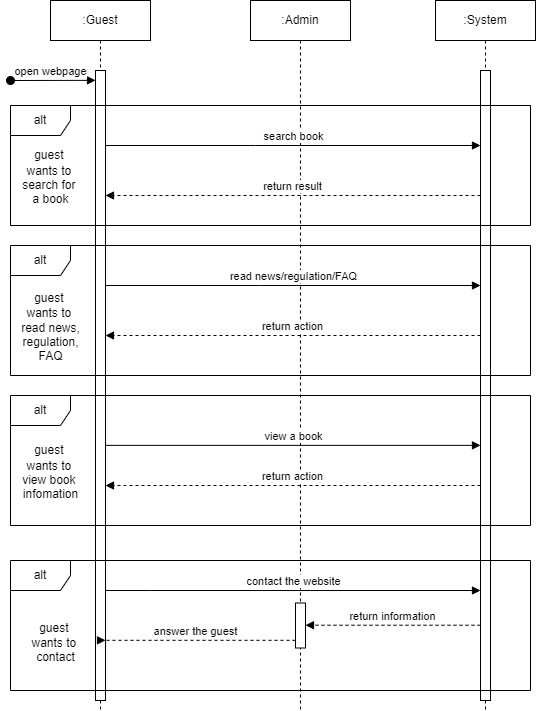

The diagram above was exported from draw.io. Its source (the exported page's mxGraphModel, read from the mxfile embedded in the PNG):
<mxGraphModel dx="1594" dy="383" grid="1" gridSize="10" guides="1" tooltips="1" connect="1" arrows="1" fold="1" page="1" pageScale="1" pageWidth="850" pageHeight="1100" math="0" shadow="0">
  <root>
    <mxCell id="0" />
    <mxCell id="1" parent="0" />
    <mxCell id="aM9ryv3xv72pqoxQDRHE-1" value=":Guest" style="shape=umlLifeline;perimeter=lifelinePerimeter;whiteSpace=wrap;html=1;container=0;dropTarget=0;collapsible=0;recursiveResize=0;outlineConnect=0;portConstraint=eastwest;newEdgeStyle={&quot;edgeStyle&quot;:&quot;elbowEdgeStyle&quot;,&quot;elbow&quot;:&quot;vertical&quot;,&quot;curved&quot;:0,&quot;rounded&quot;:0};" parent="1" vertex="1">
      <mxGeometry x="40" y="40" width="100" height="710" as="geometry" />
    </mxCell>
    <mxCell id="aM9ryv3xv72pqoxQDRHE-2" value="" style="html=1;points=[];perimeter=orthogonalPerimeter;outlineConnect=0;targetShapes=umlLifeline;portConstraint=eastwest;newEdgeStyle={&quot;edgeStyle&quot;:&quot;elbowEdgeStyle&quot;,&quot;elbow&quot;:&quot;vertical&quot;,&quot;curved&quot;:0,&quot;rounded&quot;:0};" parent="aM9ryv3xv72pqoxQDRHE-1" vertex="1">
      <mxGeometry x="45" y="70" width="10" height="630" as="geometry" />
    </mxCell>
    <mxCell id="aM9ryv3xv72pqoxQDRHE-3" value="open webpage" style="html=1;verticalAlign=bottom;startArrow=oval;endArrow=block;startSize=8;edgeStyle=elbowEdgeStyle;elbow=vertical;curved=0;rounded=0;" parent="aM9ryv3xv72pqoxQDRHE-1" edge="1">
      <mxGeometry x="-0.0588" relative="1" as="geometry">
        <mxPoint x="-40" y="80" as="sourcePoint" />
        <mxPoint x="45" y="80" as="targetPoint" />
        <mxPoint as="offset" />
      </mxGeometry>
    </mxCell>
    <mxCell id="aM9ryv3xv72pqoxQDRHE-5" value=":Admin" style="shape=umlLifeline;perimeter=lifelinePerimeter;whiteSpace=wrap;html=1;container=0;dropTarget=0;collapsible=0;recursiveResize=0;outlineConnect=0;portConstraint=eastwest;newEdgeStyle={&quot;edgeStyle&quot;:&quot;elbowEdgeStyle&quot;,&quot;elbow&quot;:&quot;vertical&quot;,&quot;curved&quot;:0,&quot;rounded&quot;:0};" parent="1" vertex="1">
      <mxGeometry x="240" y="40" width="100" height="710" as="geometry" />
    </mxCell>
    <mxCell id="RyzKkuVm5qdQYxx34m3u-1" value=":System" style="shape=umlLifeline;perimeter=lifelinePerimeter;whiteSpace=wrap;html=1;container=0;dropTarget=0;collapsible=0;recursiveResize=0;outlineConnect=0;portConstraint=eastwest;newEdgeStyle={&quot;edgeStyle&quot;:&quot;elbowEdgeStyle&quot;,&quot;elbow&quot;:&quot;vertical&quot;,&quot;curved&quot;:0,&quot;rounded&quot;:0};" vertex="1" parent="1">
      <mxGeometry x="425" y="40" width="100" height="710" as="geometry" />
    </mxCell>
    <mxCell id="RyzKkuVm5qdQYxx34m3u-2" value="" style="html=1;points=[];perimeter=orthogonalPerimeter;outlineConnect=0;targetShapes=umlLifeline;portConstraint=eastwest;newEdgeStyle={&quot;edgeStyle&quot;:&quot;elbowEdgeStyle&quot;,&quot;elbow&quot;:&quot;vertical&quot;,&quot;curved&quot;:0,&quot;rounded&quot;:0};" vertex="1" parent="RyzKkuVm5qdQYxx34m3u-1">
      <mxGeometry x="45" y="70" width="10" height="630" as="geometry" />
    </mxCell>
    <mxCell id="RyzKkuVm5qdQYxx34m3u-11" value="alt" style="shape=umlFrame;whiteSpace=wrap;html=1;pointerEvents=0;" vertex="1" parent="1">
      <mxGeometry y="145" width="520" height="120" as="geometry" />
    </mxCell>
    <mxCell id="RyzKkuVm5qdQYxx34m3u-12" value="search book" style="html=1;verticalAlign=bottom;endArrow=block;edgeStyle=elbowEdgeStyle;elbow=vertical;curved=0;rounded=0;" edge="1" parent="1" target="RyzKkuVm5qdQYxx34m3u-2">
      <mxGeometry relative="1" as="geometry">
        <mxPoint x="95" y="185" as="sourcePoint" />
        <Array as="points">
          <mxPoint x="245" y="185" />
          <mxPoint x="95" y="195" />
        </Array>
        <mxPoint x="285" y="185" as="targetPoint" />
        <mxPoint as="offset" />
      </mxGeometry>
    </mxCell>
    <mxCell id="RyzKkuVm5qdQYxx34m3u-13" value="&lt;font style=&quot;font-size: 12px;&quot;&gt;guest&amp;nbsp;&lt;/font&gt;&lt;div style=&quot;font-size: 12px;&quot;&gt;&lt;font style=&quot;font-size: 12px;&quot;&gt;wants&amp;nbsp;&lt;span style=&quot;background-color: initial;&quot;&gt;to&amp;nbsp;&lt;/span&gt;&lt;/font&gt;&lt;div style=&quot;&quot;&gt;&lt;div style=&quot;&quot;&gt;&lt;font style=&quot;font-size: 12px;&quot;&gt;search for&amp;nbsp;&lt;/font&gt;&lt;/div&gt;&lt;div style=&quot;&quot;&gt;&lt;span style=&quot;background-color: initial;&quot;&gt;a book&lt;/span&gt;&lt;/div&gt;&lt;/div&gt;&lt;/div&gt;" style="text;html=1;align=center;verticalAlign=middle;resizable=0;points=[];autosize=1;strokeColor=none;fillColor=none;fontSize=16;" vertex="1" parent="1">
      <mxGeometry y="175" width="80" height="80" as="geometry" />
    </mxCell>
    <mxCell id="RyzKkuVm5qdQYxx34m3u-14" value="return result" style="html=1;verticalAlign=bottom;endArrow=block;edgeStyle=elbowEdgeStyle;elbow=vertical;curved=0;rounded=0;dashed=1;" edge="1" parent="1" source="RyzKkuVm5qdQYxx34m3u-2">
      <mxGeometry x="0.0021" relative="1" as="geometry">
        <mxPoint x="285" y="235" as="sourcePoint" />
        <Array as="points">
          <mxPoint x="100" y="235" />
          <mxPoint x="250" y="225" />
        </Array>
        <mxPoint x="95" y="235" as="targetPoint" />
        <mxPoint as="offset" />
      </mxGeometry>
    </mxCell>
    <mxCell id="RyzKkuVm5qdQYxx34m3u-15" value="alt" style="shape=umlFrame;whiteSpace=wrap;html=1;pointerEvents=0;" vertex="1" parent="1">
      <mxGeometry y="285" width="520" height="130" as="geometry" />
    </mxCell>
    <mxCell id="RyzKkuVm5qdQYxx34m3u-17" value="&lt;font style=&quot;font-size: 12px;&quot;&gt;guest&amp;nbsp;&lt;/font&gt;&lt;div style=&quot;font-size: 12px;&quot;&gt;&lt;font style=&quot;font-size: 12px;&quot;&gt;wants&amp;nbsp;&lt;span style=&quot;background-color: initial;&quot;&gt;to&amp;nbsp;&lt;/span&gt;&lt;/font&gt;&lt;div style=&quot;&quot;&gt;&lt;div style=&quot;&quot;&gt;read news,&lt;/div&gt;&lt;div style=&quot;&quot;&gt;regulation,&lt;/div&gt;&lt;div style=&quot;&quot;&gt;FAQ&lt;/div&gt;&lt;/div&gt;&lt;/div&gt;" style="text;html=1;align=center;verticalAlign=middle;resizable=0;points=[];autosize=1;strokeColor=none;fillColor=none;fontSize=16;" vertex="1" parent="1">
      <mxGeometry y="320" width="80" height="90" as="geometry" />
    </mxCell>
    <mxCell id="RyzKkuVm5qdQYxx34m3u-18" value="read news/regulation/FAQ" style="html=1;verticalAlign=bottom;endArrow=block;edgeStyle=elbowEdgeStyle;elbow=vertical;curved=0;rounded=0;" edge="1" parent="1" target="RyzKkuVm5qdQYxx34m3u-2">
      <mxGeometry relative="1" as="geometry">
        <mxPoint x="95" y="325" as="sourcePoint" />
        <Array as="points">
          <mxPoint x="250" y="325" />
          <mxPoint x="100" y="335" />
        </Array>
        <mxPoint x="285" y="325" as="targetPoint" />
        <mxPoint as="offset" />
      </mxGeometry>
    </mxCell>
    <mxCell id="RyzKkuVm5qdQYxx34m3u-19" value="return action" style="html=1;verticalAlign=bottom;endArrow=block;edgeStyle=elbowEdgeStyle;elbow=vertical;curved=0;rounded=0;dashed=1;" edge="1" parent="1" source="RyzKkuVm5qdQYxx34m3u-2">
      <mxGeometry x="0.0021" relative="1" as="geometry">
        <mxPoint x="285" y="375" as="sourcePoint" />
        <Array as="points">
          <mxPoint x="110" y="375" />
          <mxPoint x="260" y="365" />
        </Array>
        <mxPoint x="95" y="375" as="targetPoint" />
        <mxPoint as="offset" />
      </mxGeometry>
    </mxCell>
    <mxCell id="RyzKkuVm5qdQYxx34m3u-20" value="alt" style="shape=umlFrame;whiteSpace=wrap;html=1;pointerEvents=0;" vertex="1" parent="1">
      <mxGeometry y="435" width="520" height="130" as="geometry" />
    </mxCell>
    <mxCell id="RyzKkuVm5qdQYxx34m3u-21" value="&lt;font style=&quot;font-size: 12px;&quot;&gt;guest&amp;nbsp;&lt;/font&gt;&lt;div style=&quot;font-size: 12px;&quot;&gt;&lt;font style=&quot;font-size: 12px;&quot;&gt;wants&amp;nbsp;&lt;span style=&quot;background-color: initial;&quot;&gt;to&amp;nbsp;&lt;/span&gt;&lt;/font&gt;&lt;div style=&quot;&quot;&gt;&lt;div style=&quot;&quot;&gt;view book&amp;nbsp;&lt;/div&gt;&lt;div style=&quot;&quot;&gt;infomation&lt;/div&gt;&lt;/div&gt;&lt;/div&gt;" style="text;html=1;align=center;verticalAlign=middle;resizable=0;points=[];autosize=1;strokeColor=none;fillColor=none;fontSize=16;" vertex="1" parent="1">
      <mxGeometry y="470" width="80" height="80" as="geometry" />
    </mxCell>
    <mxCell id="RyzKkuVm5qdQYxx34m3u-22" value="view a book" style="html=1;verticalAlign=bottom;endArrow=block;edgeStyle=elbowEdgeStyle;elbow=vertical;curved=0;rounded=0;" edge="1" parent="1" target="RyzKkuVm5qdQYxx34m3u-2">
      <mxGeometry relative="1" as="geometry">
        <mxPoint x="95" y="484.8599999999999" as="sourcePoint" />
        <Array as="points">
          <mxPoint x="255" y="484.8599999999999" />
          <mxPoint x="105" y="494.8599999999999" />
        </Array>
        <mxPoint x="285" y="484.8599999999999" as="targetPoint" />
        <mxPoint as="offset" />
      </mxGeometry>
    </mxCell>
    <mxCell id="RyzKkuVm5qdQYxx34m3u-29" value="return action" style="html=1;verticalAlign=bottom;endArrow=block;edgeStyle=elbowEdgeStyle;elbow=vertical;curved=0;rounded=0;dashed=1;" edge="1" parent="1" source="RyzKkuVm5qdQYxx34m3u-2">
      <mxGeometry x="0.0021" relative="1" as="geometry">
        <mxPoint x="285" y="525" as="sourcePoint" />
        <Array as="points">
          <mxPoint x="115" y="525" />
          <mxPoint x="265" y="515" />
        </Array>
        <mxPoint x="95" y="525" as="targetPoint" />
        <mxPoint as="offset" />
      </mxGeometry>
    </mxCell>
    <mxCell id="RyzKkuVm5qdQYxx34m3u-35" value="alt" style="shape=umlFrame;whiteSpace=wrap;html=1;pointerEvents=0;" vertex="1" parent="1">
      <mxGeometry y="600" width="520" height="130" as="geometry" />
    </mxCell>
    <mxCell id="RyzKkuVm5qdQYxx34m3u-36" value="&lt;font style=&quot;font-size: 12px;&quot;&gt;guest&amp;nbsp;&lt;/font&gt;&lt;div style=&quot;font-size: 12px;&quot;&gt;&lt;font style=&quot;font-size: 12px;&quot;&gt;wants&amp;nbsp;&lt;span style=&quot;background-color: initial;&quot;&gt;to&amp;nbsp;&lt;/span&gt;&lt;/font&gt;&lt;div style=&quot;&quot;&gt;&lt;div style=&quot;&quot;&gt;contact&lt;/div&gt;&lt;/div&gt;&lt;/div&gt;" style="text;html=1;align=center;verticalAlign=middle;resizable=0;points=[];autosize=1;strokeColor=none;fillColor=none;fontSize=16;" vertex="1" parent="1">
      <mxGeometry x="10" y="650" width="70" height="60" as="geometry" />
    </mxCell>
    <mxCell id="RyzKkuVm5qdQYxx34m3u-37" value="contact the website" style="html=1;verticalAlign=bottom;endArrow=block;edgeStyle=elbowEdgeStyle;elbow=vertical;curved=0;rounded=0;" edge="1" parent="1">
      <mxGeometry relative="1" as="geometry">
        <mxPoint x="95" y="630" as="sourcePoint" />
        <Array as="points">
          <mxPoint x="140" y="630" />
          <mxPoint x="100" y="630" />
          <mxPoint x="95" y="640" />
        </Array>
        <mxPoint x="470" y="630" as="targetPoint" />
        <mxPoint as="offset" />
      </mxGeometry>
    </mxCell>
    <mxCell id="RyzKkuVm5qdQYxx34m3u-38" value="return information" style="html=1;verticalAlign=bottom;endArrow=block;edgeStyle=elbowEdgeStyle;elbow=vertical;curved=0;rounded=0;dashed=1;" edge="1" parent="1" target="RyzKkuVm5qdQYxx34m3u-39">
      <mxGeometry x="0.0021" relative="1" as="geometry">
        <mxPoint x="470" y="664.71" as="sourcePoint" />
        <Array as="points">
          <mxPoint x="302.5" y="664.71" />
          <mxPoint x="452.5" y="654.71" />
        </Array>
        <mxPoint x="287.5" y="664.71" as="targetPoint" />
        <mxPoint as="offset" />
      </mxGeometry>
    </mxCell>
    <mxCell id="RyzKkuVm5qdQYxx34m3u-39" value="" style="html=1;points=[];perimeter=orthogonalPerimeter;outlineConnect=0;targetShapes=umlLifeline;portConstraint=eastwest;newEdgeStyle={&quot;edgeStyle&quot;:&quot;elbowEdgeStyle&quot;,&quot;elbow&quot;:&quot;vertical&quot;,&quot;curved&quot;:0,&quot;rounded&quot;:0};" vertex="1" parent="1">
      <mxGeometry x="285" y="642.5" width="10" height="45" as="geometry" />
    </mxCell>
    <mxCell id="RyzKkuVm5qdQYxx34m3u-40" value="answer the guest" style="html=1;verticalAlign=bottom;endArrow=block;edgeStyle=elbowEdgeStyle;elbow=vertical;curved=0;rounded=0;dashed=1;" edge="1" parent="1">
      <mxGeometry x="0.0021" relative="1" as="geometry">
        <mxPoint x="285" y="679.8299999999999" as="sourcePoint" />
        <Array as="points">
          <mxPoint x="90" y="679.8299999999999" />
          <mxPoint x="257.5" y="669.6599999999999" />
        </Array>
        <mxPoint x="95" y="679.8299999999999" as="targetPoint" />
        <mxPoint as="offset" />
      </mxGeometry>
    </mxCell>
  </root>
</mxGraphModel>